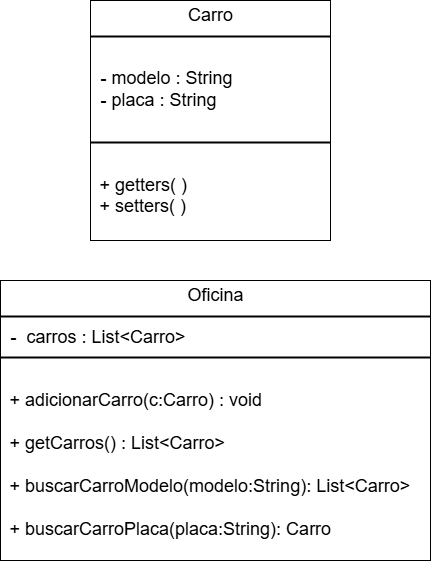

The diagram above was exported from draw.io. Its source (the exported page's mxGraphModel, read from the mxfile embedded in the PNG):
<mxGraphModel dx="1426" dy="751" grid="1" gridSize="10" guides="1" tooltips="1" connect="1" arrows="1" fold="1" page="1" pageScale="1" pageWidth="827" pageHeight="1169" math="0" shadow="0">
  <root>
    <mxCell id="0" />
    <mxCell id="1" parent="0" />
    <mxCell id="M2IqlDwNp-VvDCUiS6D7-1" value="&lt;p style=&quot;text-align: center; margin: 4px 0px 0px;&quot;&gt;Carro&lt;/p&gt;&lt;hr style=&quot;text-align: center; border-style: solid;&quot;&gt;&lt;p style=&quot;margin:0px;margin-left:4px;&quot;&gt;&lt;/p&gt;&lt;div&gt;&lt;span style=&quot;background-color: transparent; color: light-dark(rgb(0, 0, 0), rgb(255, 255, 255));&quot;&gt;&amp;nbsp;&lt;/span&gt;&lt;/div&gt;&lt;div&gt;&lt;span style=&quot;background-color: transparent; color: light-dark(rgb(0, 0, 0), rgb(255, 255, 255));&quot;&gt;&amp;nbsp;&amp;nbsp;&lt;/span&gt;&lt;span style=&quot;background-color: transparent;&quot;&gt;- modelo : String&lt;/span&gt;&lt;/div&gt;&lt;div&gt;&lt;span style=&quot;background-color: transparent;&quot;&gt;&amp;nbsp; - placa : String&amp;nbsp;&lt;/span&gt;&lt;/div&gt;&lt;div&gt;&lt;br&gt;&lt;/div&gt;&lt;hr style=&quot;border-style:solid;&quot;&gt;&lt;p style=&quot;margin: 0px 0px 0px 4px;&quot;&gt;&lt;br&gt;&lt;/p&gt;&lt;p style=&quot;margin: 0px 0px 0px 4px;&quot;&gt;&amp;nbsp;+ getters( )&lt;/p&gt;&lt;p style=&quot;margin: 0px 0px 0px 4px;&quot;&gt;&amp;nbsp;+ setters( )&lt;/p&gt;&lt;p style=&quot;text-align: center; margin: 0px 0px 0px 4px;&quot;&gt;&lt;br&gt;&lt;/p&gt;" style="verticalAlign=top;align=left;overflow=fill;html=1;whiteSpace=wrap;fontSize=18;" parent="1" vertex="1">
      <mxGeometry x="280" y="40" width="240" height="240" as="geometry" />
    </mxCell>
    <mxCell id="M2IqlDwNp-VvDCUiS6D7-3" value="&lt;p style=&quot;text-align: center; margin: 4px 0px 0px;&quot;&gt;Oficina&lt;/p&gt;&lt;hr style=&quot;text-align: center; border-style: solid;&quot;&gt;&lt;p style=&quot;margin:0px;margin-left:4px;&quot;&gt;&lt;/p&gt;&lt;div&gt;&amp;nbsp; -&amp;nbsp; carros : List&amp;lt;Carro&amp;gt;&amp;nbsp;&lt;/div&gt;&lt;hr style=&quot;border-style:solid;&quot;&gt;&lt;p style=&quot;margin: 0px 0px 0px 4px;&quot;&gt;&lt;br&gt;&lt;/p&gt;&lt;p style=&quot;margin: 0px 0px 0px 4px;&quot;&gt;&amp;nbsp;+ adicionarCarro(c:Carro) : void&amp;nbsp; &amp;nbsp; &amp;nbsp;&lt;/p&gt;&lt;p style=&quot;margin: 0px 0px 0px 4px;&quot;&gt;&amp;nbsp;&amp;nbsp; &amp;nbsp; &amp;nbsp;&lt;/p&gt;&lt;p style=&quot;margin: 0px 0px 0px 4px;&quot;&gt;&amp;nbsp;+ getCarros() : List&amp;lt;Carro&amp;gt;&amp;nbsp; &amp;nbsp; &amp;nbsp; &amp;nbsp;&amp;nbsp;&lt;/p&gt;&lt;p style=&quot;margin: 0px 0px 0px 4px;&quot;&gt;&amp;nbsp; &amp;nbsp; &amp;nbsp; &amp;nbsp;&amp;nbsp;&lt;/p&gt;&lt;p style=&quot;margin: 0px 0px 0px 4px;&quot;&gt;&amp;nbsp;+ buscarCarroModelo(modelo:String): List&amp;lt;Carro&amp;gt;&lt;/p&gt;&lt;p style=&quot;margin: 0px 0px 0px 4px;&quot;&gt;&lt;br&gt;&lt;/p&gt;&lt;p style=&quot;margin: 0px 0px 0px 4px;&quot;&gt;&amp;nbsp;+ buscarCarroPlaca(placa:String): Carro&amp;nbsp;&amp;nbsp;&lt;/p&gt;" style="verticalAlign=top;align=left;overflow=fill;html=1;whiteSpace=wrap;fontSize=18;" parent="1" vertex="1">
      <mxGeometry x="190" y="320" width="430" height="280" as="geometry" />
    </mxCell>
  </root>
</mxGraphModel>